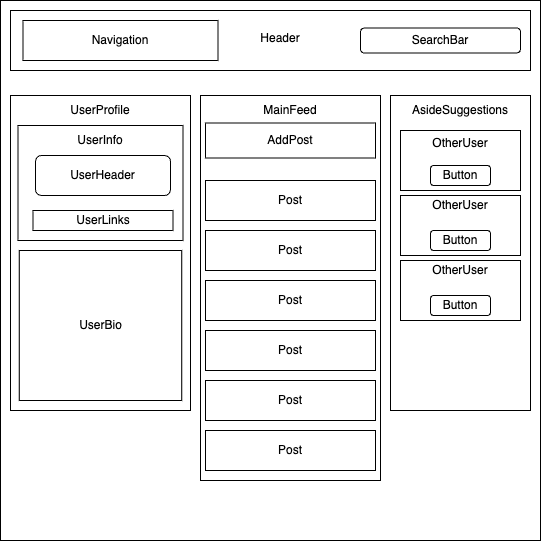

The diagram above was exported from draw.io. Its source (the exported page's mxGraphModel, read from the mxfile embedded in the PNG):
<mxGraphModel dx="882" dy="659" grid="1" gridSize="10" guides="1" tooltips="1" connect="1" arrows="1" fold="1" page="1" pageScale="1" pageWidth="850" pageHeight="1100" math="0" shadow="0">
  <root>
    <mxCell id="0" />
    <mxCell id="1" parent="0" />
    <mxCell id="Au9B3JtMkk1gGVw31Xj8-1" value="" style="whiteSpace=wrap;html=1;aspect=fixed;" vertex="1" parent="1">
      <mxGeometry x="80" y="200" width="540" height="540" as="geometry" />
    </mxCell>
    <mxCell id="Au9B3JtMkk1gGVw31Xj8-2" value="" style="rounded=0;whiteSpace=wrap;html=1;fontStyle=1" vertex="1" parent="1">
      <mxGeometry x="90" y="210" width="520" height="60" as="geometry" />
    </mxCell>
    <mxCell id="Au9B3JtMkk1gGVw31Xj8-11" value="" style="rounded=0;whiteSpace=wrap;html=1;" vertex="1" parent="1">
      <mxGeometry x="110" y="225" width="60" height="30" as="geometry" />
    </mxCell>
    <mxCell id="Au9B3JtMkk1gGVw31Xj8-14" value="" style="rounded=0;whiteSpace=wrap;html=1;" vertex="1" parent="1">
      <mxGeometry x="170" y="225" width="60" height="30" as="geometry" />
    </mxCell>
    <mxCell id="Au9B3JtMkk1gGVw31Xj8-15" value="" style="rounded=0;whiteSpace=wrap;html=1;" vertex="1" parent="1">
      <mxGeometry x="230" y="225" width="60" height="30" as="geometry" />
    </mxCell>
    <mxCell id="Au9B3JtMkk1gGVw31Xj8-16" value="" style="rounded=1;whiteSpace=wrap;html=1;" vertex="1" parent="1">
      <mxGeometry x="440" y="227.5" width="160" height="25" as="geometry" />
    </mxCell>
    <mxCell id="Au9B3JtMkk1gGVw31Xj8-21" value="Header" style="text;html=1;strokeColor=none;fillColor=none;align=center;verticalAlign=middle;whiteSpace=wrap;rounded=0;" vertex="1" parent="1">
      <mxGeometry x="330" y="222.5" width="60" height="30" as="geometry" />
    </mxCell>
    <mxCell id="Au9B3JtMkk1gGVw31Xj8-22" value="Nav Link" style="text;html=1;strokeColor=none;fillColor=none;align=center;verticalAlign=middle;whiteSpace=wrap;rounded=0;" vertex="1" parent="1">
      <mxGeometry x="110" y="225" width="60" height="30" as="geometry" />
    </mxCell>
    <mxCell id="Au9B3JtMkk1gGVw31Xj8-23" value="Nav Link" style="text;html=1;strokeColor=none;fillColor=none;align=center;verticalAlign=middle;whiteSpace=wrap;rounded=0;" vertex="1" parent="1">
      <mxGeometry x="170" y="225" width="60" height="30" as="geometry" />
    </mxCell>
    <mxCell id="Au9B3JtMkk1gGVw31Xj8-24" value="Nav Link" style="text;html=1;strokeColor=none;fillColor=none;align=center;verticalAlign=middle;whiteSpace=wrap;rounded=0;" vertex="1" parent="1">
      <mxGeometry x="230" y="225" width="60" height="30" as="geometry" />
    </mxCell>
    <mxCell id="Au9B3JtMkk1gGVw31Xj8-25" value="SearchBar" style="text;html=1;strokeColor=none;fillColor=none;align=center;verticalAlign=middle;whiteSpace=wrap;rounded=0;" vertex="1" parent="1">
      <mxGeometry x="490" y="225" width="60" height="30" as="geometry" />
    </mxCell>
    <mxCell id="Au9B3JtMkk1gGVw31Xj8-30" value="" style="rounded=0;whiteSpace=wrap;html=1;" vertex="1" parent="1">
      <mxGeometry x="90" y="295" width="180" height="315" as="geometry" />
    </mxCell>
    <mxCell id="Au9B3JtMkk1gGVw31Xj8-31" value="UserProfile" style="text;html=1;strokeColor=none;fillColor=none;align=center;verticalAlign=middle;whiteSpace=wrap;rounded=0;" vertex="1" parent="1">
      <mxGeometry x="150" y="295" width="60" height="30" as="geometry" />
    </mxCell>
    <mxCell id="Au9B3JtMkk1gGVw31Xj8-33" value="" style="rounded=0;whiteSpace=wrap;html=1;" vertex="1" parent="1">
      <mxGeometry x="97.5" y="325" width="165" height="115" as="geometry" />
    </mxCell>
    <mxCell id="Au9B3JtMkk1gGVw31Xj8-34" value="UserHeader" style="rounded=1;whiteSpace=wrap;html=1;" vertex="1" parent="1">
      <mxGeometry x="115" y="355" width="135" height="40" as="geometry" />
    </mxCell>
    <mxCell id="Au9B3JtMkk1gGVw31Xj8-38" value="UserInfo" style="text;html=1;strokeColor=none;fillColor=none;align=center;verticalAlign=middle;whiteSpace=wrap;rounded=0;" vertex="1" parent="1">
      <mxGeometry x="150" y="325" width="60" height="30" as="geometry" />
    </mxCell>
    <mxCell id="Au9B3JtMkk1gGVw31Xj8-39" value="" style="rounded=0;whiteSpace=wrap;html=1;" vertex="1" parent="1">
      <mxGeometry x="102.5" y="220" width="195" height="40" as="geometry" />
    </mxCell>
    <mxCell id="Au9B3JtMkk1gGVw31Xj8-40" value="Navigation" style="text;html=1;strokeColor=none;fillColor=none;align=center;verticalAlign=middle;whiteSpace=wrap;rounded=0;" vertex="1" parent="1">
      <mxGeometry x="170" y="225" width="60" height="30" as="geometry" />
    </mxCell>
    <mxCell id="Au9B3JtMkk1gGVw31Xj8-42" value="UserLinks" style="rounded=0;whiteSpace=wrap;html=1;" vertex="1" parent="1">
      <mxGeometry x="112.5" y="410" width="140" height="20" as="geometry" />
    </mxCell>
    <mxCell id="Au9B3JtMkk1gGVw31Xj8-44" value="UserBio" style="rounded=0;whiteSpace=wrap;html=1;" vertex="1" parent="1">
      <mxGeometry x="98.75" y="450" width="162.5" height="150" as="geometry" />
    </mxCell>
    <mxCell id="Au9B3JtMkk1gGVw31Xj8-46" value="" style="rounded=0;whiteSpace=wrap;html=1;fontStyle=1" vertex="1" parent="1">
      <mxGeometry x="280" y="295" width="180" height="385" as="geometry" />
    </mxCell>
    <mxCell id="Au9B3JtMkk1gGVw31Xj8-47" value="" style="rounded=0;whiteSpace=wrap;html=1;" vertex="1" parent="1">
      <mxGeometry x="470" y="295" width="140" height="315" as="geometry" />
    </mxCell>
    <mxCell id="Au9B3JtMkk1gGVw31Xj8-48" value="MainFeed" style="text;html=1;strokeColor=none;fillColor=none;align=center;verticalAlign=middle;whiteSpace=wrap;rounded=0;" vertex="1" parent="1">
      <mxGeometry x="340" y="295" width="60" height="30" as="geometry" />
    </mxCell>
    <mxCell id="Au9B3JtMkk1gGVw31Xj8-49" value="AsideSuggestions" style="text;html=1;strokeColor=none;fillColor=none;align=center;verticalAlign=middle;whiteSpace=wrap;rounded=0;" vertex="1" parent="1">
      <mxGeometry x="510" y="295" width="60" height="30" as="geometry" />
    </mxCell>
    <mxCell id="Au9B3JtMkk1gGVw31Xj8-50" value="AddPost" style="rounded=0;whiteSpace=wrap;html=1;" vertex="1" parent="1">
      <mxGeometry x="285" y="322.5" width="170" height="35" as="geometry" />
    </mxCell>
    <mxCell id="Au9B3JtMkk1gGVw31Xj8-52" value="Post" style="rounded=0;whiteSpace=wrap;html=1;" vertex="1" parent="1">
      <mxGeometry x="285" y="380" width="170" height="40" as="geometry" />
    </mxCell>
    <mxCell id="Au9B3JtMkk1gGVw31Xj8-53" value="Post" style="rounded=0;whiteSpace=wrap;html=1;" vertex="1" parent="1">
      <mxGeometry x="285" y="430" width="170" height="40" as="geometry" />
    </mxCell>
    <mxCell id="Au9B3JtMkk1gGVw31Xj8-54" value="Post" style="rounded=0;whiteSpace=wrap;html=1;" vertex="1" parent="1">
      <mxGeometry x="285" y="480" width="170" height="40" as="geometry" />
    </mxCell>
    <mxCell id="Au9B3JtMkk1gGVw31Xj8-55" value="Post" style="rounded=0;whiteSpace=wrap;html=1;" vertex="1" parent="1">
      <mxGeometry x="285" y="530" width="170" height="40" as="geometry" />
    </mxCell>
    <mxCell id="Au9B3JtMkk1gGVw31Xj8-56" value="" style="rounded=0;whiteSpace=wrap;html=1;" vertex="1" parent="1">
      <mxGeometry x="480" y="330" width="120" height="60" as="geometry" />
    </mxCell>
    <mxCell id="Au9B3JtMkk1gGVw31Xj8-57" value="OtherUser" style="text;html=1;strokeColor=none;fillColor=none;align=center;verticalAlign=middle;whiteSpace=wrap;rounded=0;" vertex="1" parent="1">
      <mxGeometry x="510" y="327.5" width="60" height="30" as="geometry" />
    </mxCell>
    <mxCell id="Au9B3JtMkk1gGVw31Xj8-58" value="Button" style="rounded=1;whiteSpace=wrap;html=1;" vertex="1" parent="1">
      <mxGeometry x="510" y="365" width="60" height="20" as="geometry" />
    </mxCell>
    <mxCell id="Au9B3JtMkk1gGVw31Xj8-59" value="" style="rounded=0;whiteSpace=wrap;html=1;" vertex="1" parent="1">
      <mxGeometry x="480" y="395" width="120" height="60" as="geometry" />
    </mxCell>
    <mxCell id="Au9B3JtMkk1gGVw31Xj8-60" value="OtherUser" style="text;html=1;strokeColor=none;fillColor=none;align=center;verticalAlign=middle;whiteSpace=wrap;rounded=0;" vertex="1" parent="1">
      <mxGeometry x="510" y="390" width="60" height="30" as="geometry" />
    </mxCell>
    <mxCell id="Au9B3JtMkk1gGVw31Xj8-61" value="Button" style="rounded=1;whiteSpace=wrap;html=1;" vertex="1" parent="1">
      <mxGeometry x="510" y="430" width="60" height="20" as="geometry" />
    </mxCell>
    <mxCell id="Au9B3JtMkk1gGVw31Xj8-62" value="Post" style="rounded=0;whiteSpace=wrap;html=1;" vertex="1" parent="1">
      <mxGeometry x="285" y="580" width="170" height="40" as="geometry" />
    </mxCell>
    <mxCell id="Au9B3JtMkk1gGVw31Xj8-63" value="Post" style="rounded=0;whiteSpace=wrap;html=1;" vertex="1" parent="1">
      <mxGeometry x="285" y="630" width="170" height="40" as="geometry" />
    </mxCell>
    <mxCell id="Au9B3JtMkk1gGVw31Xj8-65" value="" style="rounded=0;whiteSpace=wrap;html=1;" vertex="1" parent="1">
      <mxGeometry x="480" y="460" width="120" height="60" as="geometry" />
    </mxCell>
    <mxCell id="Au9B3JtMkk1gGVw31Xj8-66" value="Button" style="rounded=1;whiteSpace=wrap;html=1;" vertex="1" parent="1">
      <mxGeometry x="510" y="495" width="60" height="20" as="geometry" />
    </mxCell>
    <mxCell id="Au9B3JtMkk1gGVw31Xj8-67" value="OtherUser" style="text;html=1;strokeColor=none;fillColor=none;align=center;verticalAlign=middle;whiteSpace=wrap;rounded=0;" vertex="1" parent="1">
      <mxGeometry x="510" y="455" width="60" height="30" as="geometry" />
    </mxCell>
  </root>
</mxGraphModel>